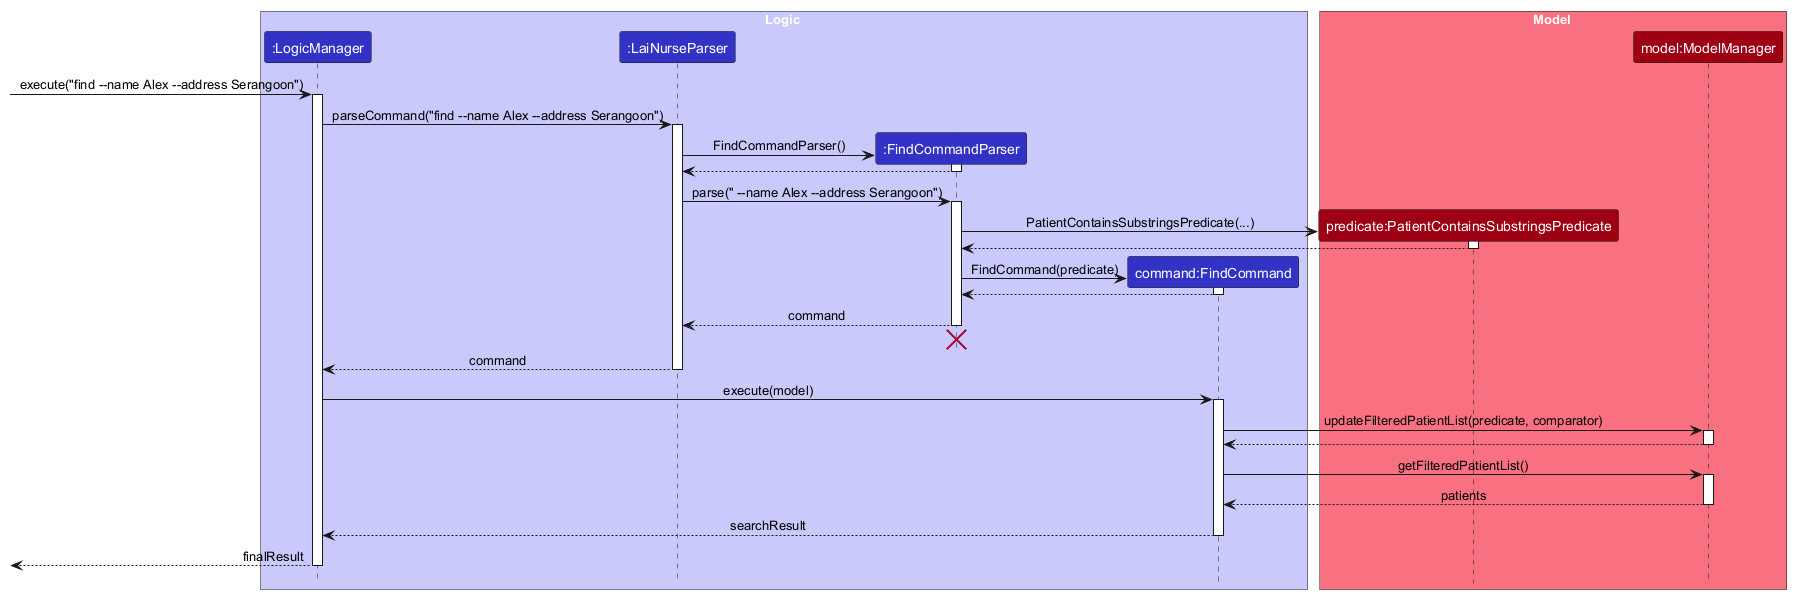

The diagram above was rendered by PlantUML. Its source (embedded in the PNG):
@startuml
!include style.puml
skinparam ArrowFontStyle plain

box Logic LOGIC_COLOR_T1
participant ":LogicManager" as LogicManager LOGIC_COLOR
participant ":LaiNurseParser" as LaiNurseParser LOGIC_COLOR
participant ":FindCommandParser" as FindCommandParser LOGIC_COLOR
participant "command:FindCommand" as FindCommand LOGIC_COLOR
end box

box Model MODEL_COLOR_T1
participant "predicate:PatientContainsSubstringsPredicate" as Predicate MODEL_COLOR
participant "model:ModelManager" as ModelManager MODEL_COLOR
end box

[-> LogicManager : execute("find ~--name Alex ~--address Serangoon")
activate LogicManager

LogicManager -> LaiNurseParser : parseCommand("find ~--name Alex ~--address Serangoon")
activate LaiNurseParser

create FindCommandParser
LaiNurseParser -> FindCommandParser : FindCommandParser()
activate FindCommandParser

FindCommandParser --> LaiNurseParser
deactivate FindCommandParser

LaiNurseParser -> FindCommandParser : parse(" ~--name Alex ~--address Serangoon")
activate FindCommandParser

create Predicate
FindCommandParser -> Predicate : PatientContainsSubstringsPredicate(...)
activate Predicate

Predicate --> FindCommandParser
deactivate Predicate

create FindCommand
FindCommandParser -> FindCommand : FindCommand(predicate)
activate FindCommand

FindCommand --> FindCommandParser
deactivate FindCommand

FindCommandParser --> LaiNurseParser : command
deactivate FindCommandParser
'Hidden arrow to position the destroy marker below the end of the activation bar.
FindCommandParser -[hidden]-> LaiNurseParser
destroy FindCommandParser

LaiNurseParser --> LogicManager : command
deactivate LaiNurseParser

LogicManager -> FindCommand : execute(model)
activate FindCommand

FindCommand -> ModelManager : updateFilteredPatientList(predicate, comparator)
activate ModelManager

ModelManager --> FindCommand
deactivate ModelManager

FindCommand -> ModelManager : getFilteredPatientList()
activate ModelManager

ModelManager --> FindCommand : patients
deactivate ModelManager

FindCommand --> LogicManager : searchResult
deactivate FindCommand

[<-- LogicManager : finalResult
deactivate LogicManager
@enduml